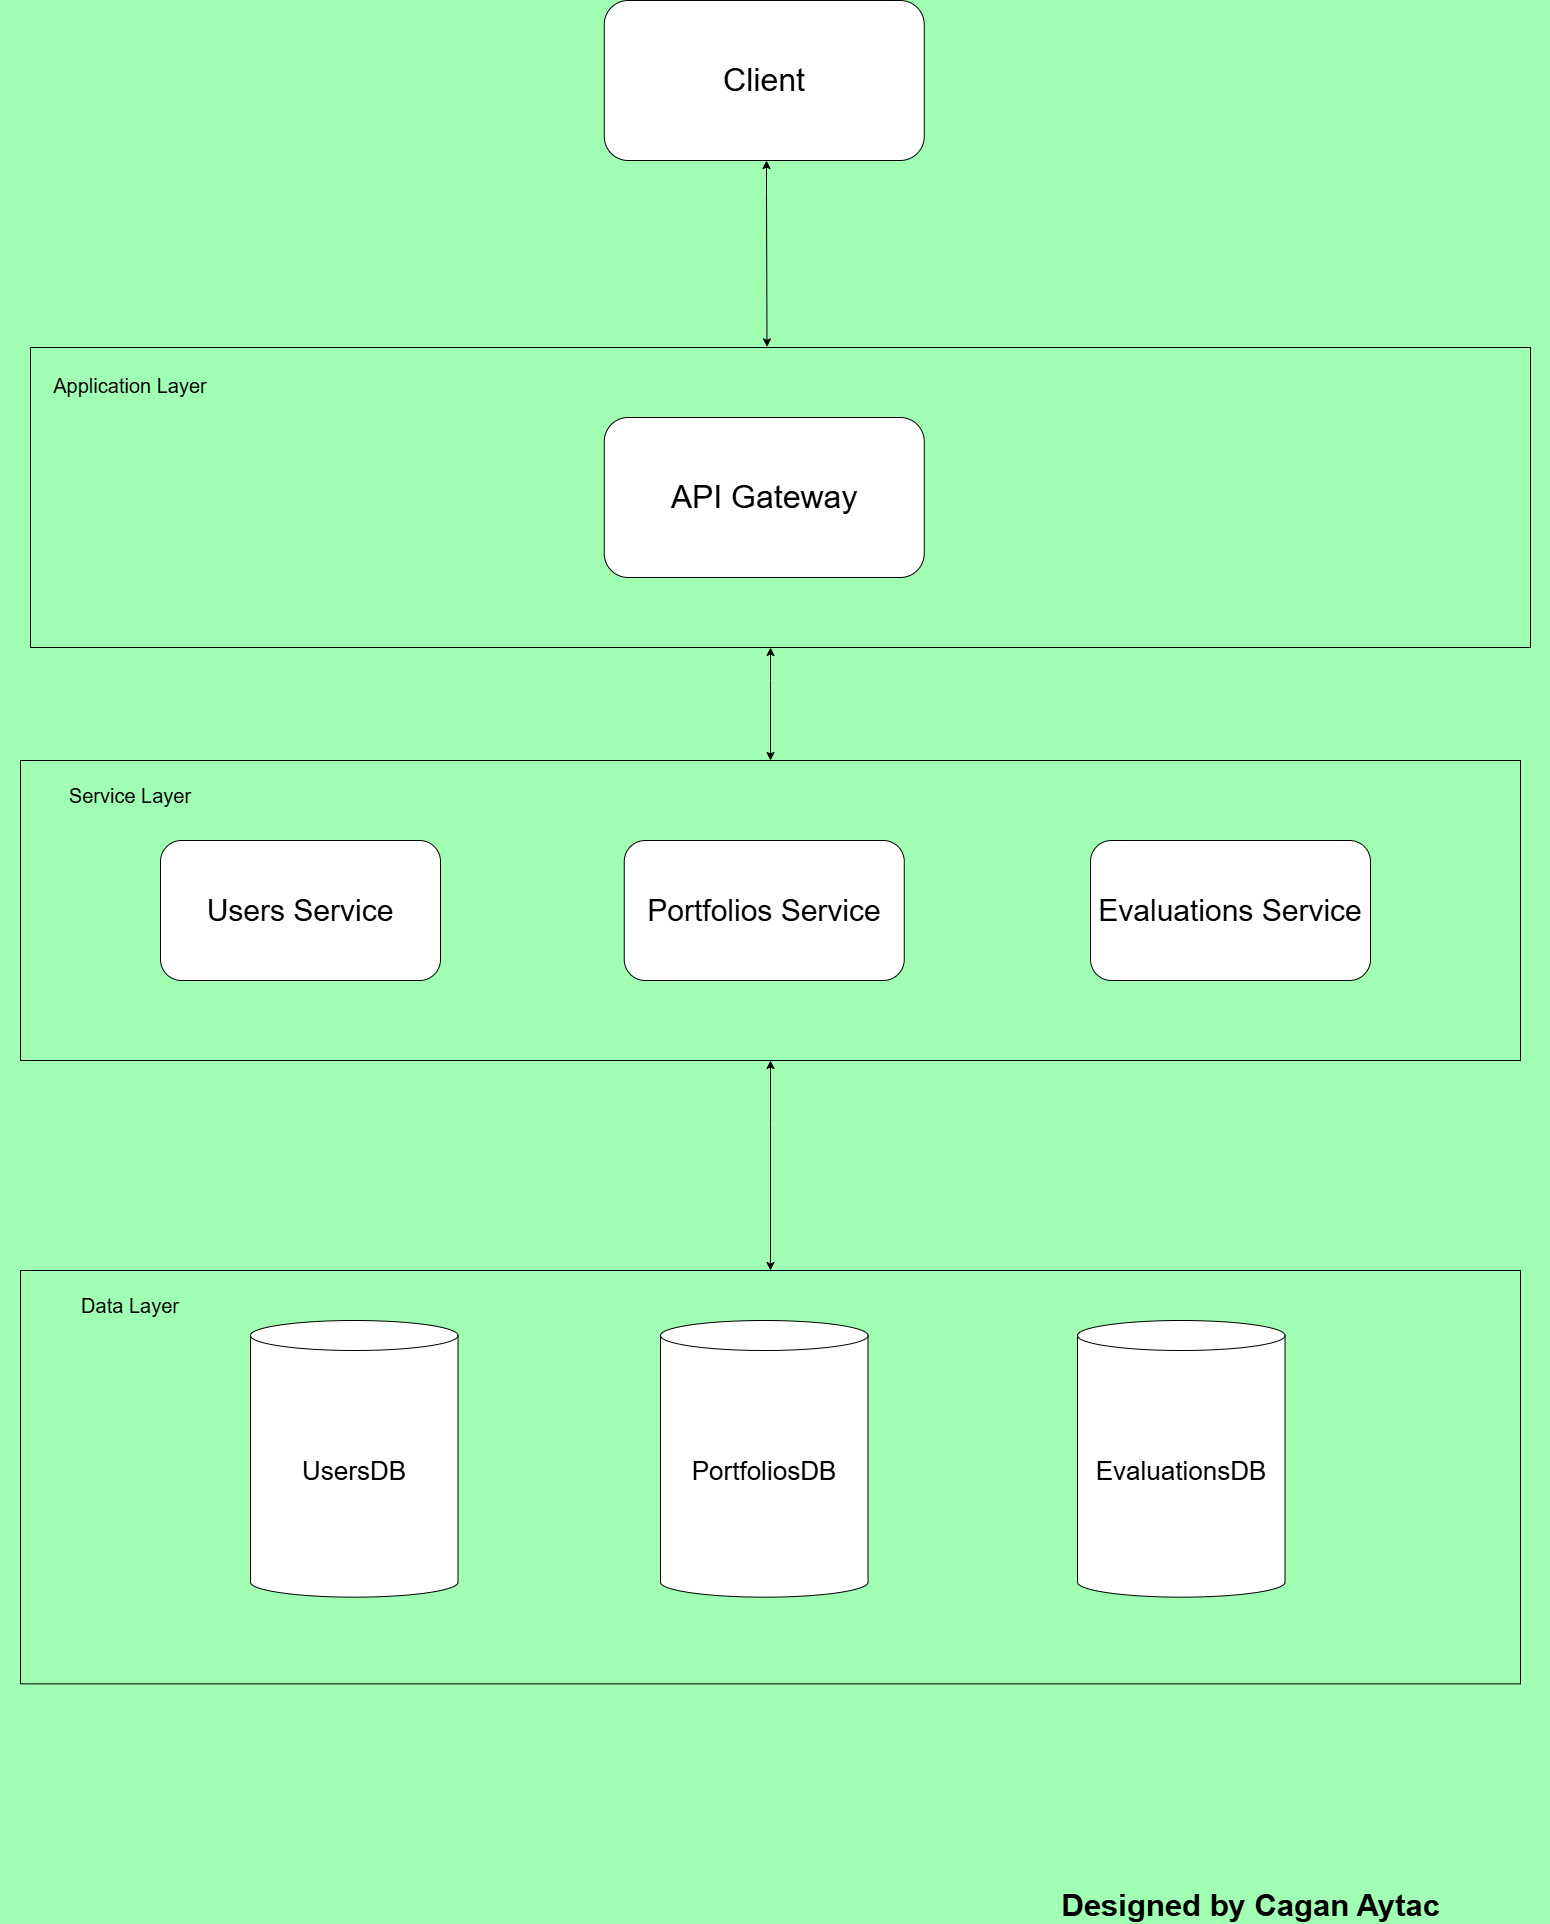

The diagram above was exported from draw.io. Its source (the exported page's mxGraphModel, read from the mxfile embedded in the PNG):
<mxGraphModel dx="5150" dy="5116" grid="1" gridSize="10" guides="0" tooltips="1" connect="1" arrows="1" fold="1" page="1" pageScale="1" pageWidth="583" pageHeight="827" background="#A1FFB4" math="0" shadow="0">
  <root>
    <mxCell id="0" />
    <mxCell id="1" parent="0" />
    <mxCell id="dAI1xzIEEFgxWWJjyepg-24" parent="1" style="rounded=0;whiteSpace=wrap;html=1;fillColor=none;container=0;" value="" vertex="1">
      <mxGeometry height="300" width="1500" x="90" y="-1903" as="geometry" />
    </mxCell>
    <mxCell id="dAI1xzIEEFgxWWJjyepg-17" parent="1" style="rounded=0;whiteSpace=wrap;html=1;fillColor=none;container=0;" value="" vertex="1">
      <mxGeometry height="413.34" width="1500" x="80" y="-980" as="geometry" />
    </mxCell>
    <mxCell id="dAI1xzIEEFgxWWJjyepg-16" parent="1" style="rounded=0;whiteSpace=wrap;html=1;fillColor=none;container=0;" value="" vertex="1">
      <mxGeometry height="300" width="1500" x="80" y="-1490" as="geometry" />
    </mxCell>
    <mxCell id="e8q_TyWVHA2We9d5AFOq-40" parent="1" style="rounded=1;whiteSpace=wrap;html=1;aspect=fixed;container=0;" value="&lt;font style=&quot;font-size: 32px;&quot;&gt;Client&lt;/font&gt;" vertex="1">
      <mxGeometry height="160" width="320" x="663.75" y="-2250" as="geometry" />
    </mxCell>
    <mxCell id="dAI1xzIEEFgxWWJjyepg-2" parent="1" style="rounded=1;whiteSpace=wrap;html=1;aspect=fixed;container=0;" value="&lt;font style=&quot;font-size: 32px;&quot;&gt;API Gateway&lt;/font&gt;" vertex="1">
      <mxGeometry height="160" width="320" x="663.75" y="-1833" as="geometry" />
    </mxCell>
    <mxCell id="dAI1xzIEEFgxWWJjyepg-6" parent="1" style="rounded=1;whiteSpace=wrap;html=1;aspect=fixed;container=0;" value="&lt;font style=&quot;font-size: 30px;&quot;&gt;Users Service&lt;/font&gt;" vertex="1">
      <mxGeometry height="140" width="280" x="220" y="-1410" as="geometry" />
    </mxCell>
    <mxCell id="dAI1xzIEEFgxWWJjyepg-7" parent="1" style="rounded=1;whiteSpace=wrap;html=1;aspect=fixed;container=0;" value="&lt;font style=&quot;font-size: 30px;&quot;&gt;Portfolios Service&lt;/font&gt;" vertex="1">
      <mxGeometry height="140" width="280" x="683.75" y="-1410" as="geometry" />
    </mxCell>
    <mxCell id="dAI1xzIEEFgxWWJjyepg-8" parent="1" style="rounded=1;whiteSpace=wrap;html=1;aspect=fixed;container=0;" value="&lt;font style=&quot;font-size: 30px;&quot;&gt;Evaluations Service&lt;/font&gt;" vertex="1">
      <mxGeometry height="140" width="280" x="1150" y="-1410" as="geometry" />
    </mxCell>
    <mxCell id="dAI1xzIEEFgxWWJjyepg-9" parent="1" style="shape=cylinder3;whiteSpace=wrap;html=1;boundedLbl=1;backgroundOutline=1;size=15;aspect=fixed;container=0;" value="&lt;font style=&quot;font-size: 26px;&quot;&gt;EvaluationsDB&lt;/font&gt;" vertex="1">
      <mxGeometry height="276.66" width="207.5" x="1137" y="-930" as="geometry" />
    </mxCell>
    <mxCell id="dAI1xzIEEFgxWWJjyepg-12" parent="1" style="shape=cylinder3;whiteSpace=wrap;html=1;boundedLbl=1;backgroundOutline=1;size=15;aspect=fixed;container=0;" value="&lt;font style=&quot;font-size: 26px;&quot;&gt;PortfoliosDB&lt;/font&gt;" vertex="1">
      <mxGeometry height="276.66" width="207.5" x="720" y="-930" as="geometry" />
    </mxCell>
    <mxCell id="dAI1xzIEEFgxWWJjyepg-13" parent="1" style="shape=cylinder3;whiteSpace=wrap;html=1;boundedLbl=1;backgroundOutline=1;size=15;aspect=fixed;container=0;" value="&lt;font style=&quot;font-size: 26px;&quot;&gt;UsersDB&lt;/font&gt;" vertex="1">
      <mxGeometry height="276.66" width="207.5" x="310" y="-930" as="geometry" />
    </mxCell>
    <mxCell id="dAI1xzIEEFgxWWJjyepg-19" parent="1" style="text;html=1;whiteSpace=wrap;strokeColor=none;fillColor=none;align=center;verticalAlign=middle;rounded=0;container=0;" value="&lt;span style=&quot;font-size: 20px;&quot;&gt;Data Layer&lt;/span&gt;" vertex="1">
      <mxGeometry height="30" width="260" x="60" y="-960" as="geometry" />
    </mxCell>
    <mxCell id="dAI1xzIEEFgxWWJjyepg-20" parent="1" style="text;html=1;whiteSpace=wrap;strokeColor=none;fillColor=none;align=center;verticalAlign=middle;rounded=0;container=0;" value="&lt;span style=&quot;font-size: 20px;&quot;&gt;Service Layer&lt;/span&gt;" vertex="1">
      <mxGeometry height="30" width="260" x="60" y="-1470" as="geometry" />
    </mxCell>
    <mxCell id="dAI1xzIEEFgxWWJjyepg-21" parent="1" style="text;html=1;whiteSpace=wrap;strokeColor=none;fillColor=none;align=center;verticalAlign=middle;rounded=0;container=0;" value="&lt;span style=&quot;font-size: 20px;&quot;&gt;Application Layer&lt;/span&gt;" vertex="1">
      <mxGeometry height="30" width="260" x="60" y="-1880" as="geometry" />
    </mxCell>
    <mxCell id="dAI1xzIEEFgxWWJjyepg-25" edge="1" parent="1" source="dAI1xzIEEFgxWWJjyepg-19" style="edgeStyle=orthogonalEdgeStyle;rounded=0;orthogonalLoop=1;jettySize=auto;html=1;exitX=0.5;exitY=1;exitDx=0;exitDy=0;" target="dAI1xzIEEFgxWWJjyepg-19">
      <mxGeometry relative="1" as="geometry" />
    </mxCell>
    <mxCell id="dAI1xzIEEFgxWWJjyepg-28" edge="1" parent="1" style="endArrow=classic;startArrow=classic;html=1;rounded=0;entryX=0.5;entryY=0;entryDx=0;entryDy=0;" target="dAI1xzIEEFgxWWJjyepg-16" value="">
      <mxGeometry height="50" relative="1" width="50" as="geometry">
        <Array as="points">
          <mxPoint x="830" y="-1570" />
        </Array>
        <mxPoint x="830" y="-1603" as="sourcePoint" />
        <mxPoint x="780" y="-1553" as="targetPoint" />
      </mxGeometry>
    </mxCell>
    <mxCell id="dAI1xzIEEFgxWWJjyepg-32" edge="1" parent="1" style="endArrow=classic;startArrow=classic;html=1;rounded=0;entryX=0.491;entryY=-0.002;entryDx=0;entryDy=0;entryPerimeter=0;" target="dAI1xzIEEFgxWWJjyepg-24" value="">
      <mxGeometry height="50" relative="1" width="50" as="geometry">
        <Array as="points">
          <mxPoint x="826" y="-2057" />
        </Array>
        <mxPoint x="826" y="-2090" as="sourcePoint" />
        <mxPoint x="826" y="-1977" as="targetPoint" />
      </mxGeometry>
    </mxCell>
    <mxCell id="dAI1xzIEEFgxWWJjyepg-36" edge="1" parent="1" source="dAI1xzIEEFgxWWJjyepg-16" style="endArrow=classic;startArrow=classic;html=1;rounded=0;" target="dAI1xzIEEFgxWWJjyepg-17" value="">
      <mxGeometry height="50" relative="1" width="50" as="geometry">
        <Array as="points">
          <mxPoint x="830" y="-1127" />
        </Array>
        <mxPoint x="830" y="-1160" as="sourcePoint" />
        <mxPoint x="830" y="-1047" as="targetPoint" />
      </mxGeometry>
    </mxCell>
    <mxCell id="dAI1xzIEEFgxWWJjyepg-37" parent="1" style="text;html=1;whiteSpace=wrap;strokeColor=none;fillColor=none;align=center;verticalAlign=middle;rounded=0;container=0;" value="&lt;font style=&quot;font-size: 31px;&quot;&gt;&lt;b&gt;Designed by Cagan Aytac&amp;nbsp;&lt;/b&gt;&lt;/font&gt;" vertex="1">
      <mxGeometry height="30" width="590" x="1020" y="-360" as="geometry" />
    </mxCell>
  </root>
</mxGraphModel>